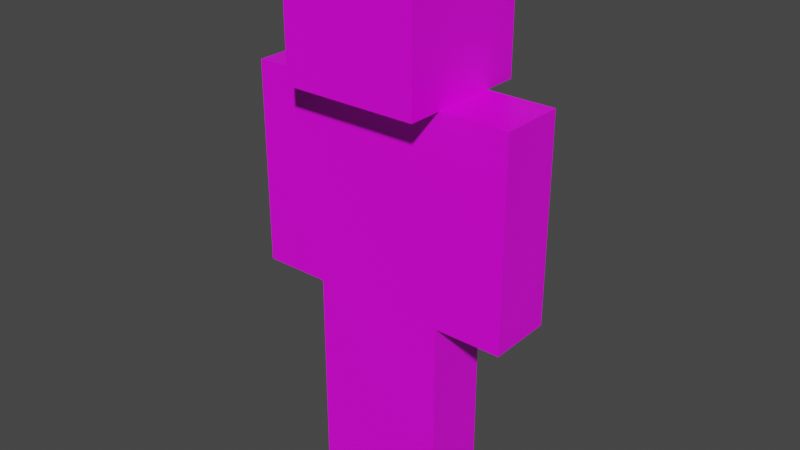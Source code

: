 # Source: steve.blend  (saved by Blender 2.91.10; exported with 4.5.12 LTS)
import bpy
from mathutils import Matrix  # noqa: F401  (used for matrix-valued properties, if any)

bpy.ops.wm.read_factory_settings(use_empty=True)
scene = bpy.context.scene
scene.name = 'Scene'

# ---- collections
col_collection = bpy.data.collections.new('Collection'); scene.collection.children.link(col_collection)

# ---- images (referenced by path relative to the original .blend; pixels are not part of the script)
import os
ASSET_DIR = os.environ.get("B2B_ASSET_DIR", "")  # directory of the original .blend (textures are referenced by path, not embedded)
HERE = os.path.dirname(os.path.abspath(__file__))  # packed textures are extracted next to this script under _unpacked/

def load_image(name, relpath, width, height, colorspace="sRGB"):
    """Load a texture the original file referenced (path relative to the .blend, or extracted next to this script)."""
    p = next((c for c in (os.path.join(HERE, relpath), os.path.join(ASSET_DIR, relpath)) if relpath and os.path.exists(c)), "")
    if p:
        img = bpy.data.images.load(p, check_existing=True)
        img.name = name
    else:  # same state as the original file: an image datablock whose file is absent (Cycles renders it pink)
        img = bpy.data.images.new(name, width, height)
        img.source = "FILE"
        img.filepath = "//" + (relpath or name)
    img.colorspace_settings.name = colorspace
    return img
img_steve_txt_jpg = load_image('steve_txt.jpg', 'steve_txt.jpg', 1024, 1024, 'sRGB')

# ---- materials (node trees are filled in below, after node groups)
mat_material = bpy.data.materials.new('Material')
mat_material.alpha_threshold = 0.0
mat_material.use_transparent_shadow = False
mat_material.line_color = (0.0, 0.0, 0.0, 1.0)

# ---- material node trees
mat_material.use_nodes = True; mat_material.node_tree.nodes.clear()
_N = mat_material.node_tree.nodes; _L = mat_material.node_tree.links
n0 = _N.new('ShaderNodeOutputMaterial'); n0.name = 'Material Output'; n0.location = (300, 300)
n1 = _N.new('ShaderNodeBsdfPrincipled'); n1.name = 'Principled BSDF'; n1.location = (10, 300)
n1.distribution = 'GGX'
n1.subsurface_method = 'BURLEY'
n1.inputs[2].default_value = 0.4
n1.inputs[3].default_value = 1.45
n1.inputs[27].default_value = (0.0, 0.0, 0.0, 1.0)
n1.inputs[28].default_value = 1.0
n2 = _N.new('ShaderNodeTexImage'); n2.name = 'Image Texture'; n2.location = (-280, 280)
n2.image = img_steve_txt_jpg
_L.new(n1.outputs[0], n0.inputs[0])
_L.new(n2.outputs[0], n1.inputs[0])
n0.is_active_output = True

# ---- world
world_world = bpy.data.worlds.new('World'); scene.world = world_world
world_world.use_nodes = True; world_world.node_tree.nodes.clear()
_N = world_world.node_tree.nodes; _L = world_world.node_tree.links
n0 = _N.new('ShaderNodeOutputWorld'); n0.name = 'World Output'; n0.location = (300, 300)
n1 = _N.new('ShaderNodeBackground'); n1.name = 'Background'; n1.location = (10, 300)
n1.inputs[0].default_value = (0.05088, 0.05088, 0.05088, 1.0)
_L.new(n1.outputs[0], n0.inputs[0])
n0.is_active_output = True
world_world.color = (0.05088, 0.05088, 0.05088)
world_world.use_sun_shadow = False
world_world.sun_shadow_jitter_overblur = 0.0

# ---- meshes
me_cube = bpy.data.meshes.new('Cube')
me_cube.from_pydata([(0.2424, 0.1172, 0.6901), (0.2424, 0.1172, -0.7688), (0.2424, -0.1172, 0.6901), (0.2424, -0.1172, -0.7688), (-0.2424, 0.1172, 0.6901), (-0.2424, 0.1172, -0.7688), (-0.2424, -0.1172, 0.6901), (-0.2424, -0.1172, -0.7688), (0.2424, 0.1172, -0.04309), (-0.2424, -0.1172, -0.04309), (0.2424, -0.1172, -0.04309), (-0.2424, 0.1172, -0.04309), (-0.4844, -0.1172, -0.04309), (-0.4844, -0.1172, 0.6901), (0.4844, 0.1172, 0.6901), (0.4844, -0.1172, 0.6901), (-0.4844, 0.1172, 0.6901), (0.4844, 0.1172, -0.04309), (0.4844, -0.1172, -0.04309), (-0.4844, 0.1172, -0.04309), (0.2424, -0.2416, 0.6901), (-0.2424, -0.2416, 0.6901), (0.2424, 0.2416, 0.6901), (-0.2424, 0.2416, 0.6901), (0.2424, -0.2416, 1.171), (-0.2424, -0.2416, 1.171), (0.2424, 0.2416, 1.171), (-0.2424, 0.2416, 1.171), (-3.744e-10, 0.1172, -0.7688), (-3.744e-10, -0.1172, -0.7688), (-3.744e-10, 0.1172, -0.04309), (-3.744e-10, -0.1172, -0.04309)], [], [(0, 4, 23, 22), (10, 2, 6, 9, 31), (9, 6, 13, 12), (28, 1, 3, 29), (2, 10, 18, 15), (11, 4, 0, 8, 30), (28, 30, 8, 1), (1, 8, 10, 3), (7, 9, 11, 5), (29, 31, 9, 7), (12, 13, 16, 19), (17, 14, 15, 18), (8, 0, 14, 17), (10, 8, 17, 18), (4, 11, 19, 16), (6, 4, 16, 13), (11, 9, 12, 19), (0, 2, 15, 14), (21, 20, 24, 25), (6, 2, 20, 21), (4, 6, 21, 23), (2, 0, 22, 20), (26, 27, 25, 24), (22, 23, 27, 26), (20, 22, 26, 24), (23, 21, 25, 27), (3, 10, 31, 29), (5, 11, 30, 28), (5, 28, 29, 7)])
_uv = me_cube.uv_layers.new(name='UVMap')
_uv.uv.foreach_set('vector', [0.3732, 0.9337, 0.2518, 0.9337, 0.2518, 0.996, 0.3732, 0.996, 0.4359, 0.00141, 0.4359, 0.3715, 0.3151, 0.3715, 0.3151, 0.00141, 0.3755, 0.00141, 0.7475, 0.0004845, 0.7475, 0.3719, 0.6894, 0.3719, 0.6894, 0.0004845, 0.1845, 0.4938, 0.1301, 0.4938, 0.1301, 0.3887, 0.1845, 0.3887, 0.6881, 0.376, 0.6881, 0.0002589, 0.7498, 0.0002589, 0.7498, 0.376, 0.5027, 0.006671, 0.5027, 0.3728, 0.6241, 0.3728, 0.6241, 0.006671, 0.5634, 0.006671, 0.1882, 0.0001083, 0.1882, 0.3697, 0.2483, 0.3697, 0.2483, 0.0001083, 0.001062, 0.003435, 0.001062, 0.3763, 0.06231, 0.3763, 0.06231, 0.003435, 0.1265, 0.0005654, 0.1265, 0.3714, 0.1856, 0.3714, 0.1856, 0.0005654, 0.1238, 0.002408, 0.1238, 0.37, 0.06426, 0.37, 0.06426, 0.002408, 0.6287, 0.007826, 0.6287, 0.3725, 0.6844, 0.3725, 0.6844, 0.007826, 0.6844, 0.007826, 0.6844, 0.3725, 0.6287, 0.3725, 0.6287, 0.007826, 0.6873, 0.003338, 0.6873, 0.3708, 0.7486, 0.3708, 0.7486, 0.003338, 0.7525, 0.3804, 0.7525, 0.4947, 0.8115, 0.4947, 0.8115, 0.3804, 0.7475, 0.3719, 0.7475, 0.0004844, 0.6894, 0.0004844, 0.6894, 0.3719, 0.7476, 0.383, 0.7476, 0.4955, 0.6895, 0.4955, 0.6895, 0.383, 0.8116, 0.4933, 0.8116, 0.379, 0.7526, 0.379, 0.7526, 0.4933, 0.6891, 0.4955, 0.6891, 0.383, 0.7471, 0.383, 0.7471, 0.4955, 0.1272, 0.5057, 0.2474, 0.5057, 0.2474, 0.7443, 0.1272, 0.7443, 0.2518, 0.8163, 0.3732, 0.8163, 0.3732, 0.754, 0.2518, 0.754, 0.875, 0.5, 0.875, 0.75, 0.875, 0.75, 0.875, 0.5, 0.625, 0.75, 0.625, 0.5, 0.625, 0.5, 0.625, 0.75, 0.2492, 0.9963, 0.1275, 0.9963, 0.1275, 0.7537, 0.2492, 0.7537, 0.3756, 0.5015, 0.5, 0.5015, 0.5, 0.7485, 0.3756, 0.7485, 0.2514, 0.5039, 0.3719, 0.5039, 0.3719, 0.7439, 0.2514, 0.7439, 0.3719, 0.5039, 0.2514, 0.5039, 0.2514, 0.7439, 0.3719, 0.7439, 0.124, 0.0001083, 0.124, 0.3697, 0.06384, 0.3697, 0.06384, 0.0001083, 0.1893, -0.001759, 0.1893, 0.3698, 0.2488, 0.3698, 0.2488, -0.001759, 0.1274, 0.383, 0.1843, 0.383, 0.1843, 0.497, 0.1274, 0.497])
me_cube.materials.append(mat_material)
me_cube.use_remesh_preserve_volume = False
me_cube.use_remesh_preserve_attributes = False
me_cube.use_mirror_vertex_groups = False
me_cube.update()

# ---- objects
ob_cube = bpy.data.objects.new('Cube', me_cube)

# ---- transforms, parenting, visibility, modifiers, constraints
ob_cube.location = (0.0, 0.0, 0.0)
ob_cube.rotation_euler = (0.0, -0.0, 3.142)
ob_cube.scale = (2.0, 2.0, 2.0)
ob_cube.lock_rotations_4d = False
ob_cube.empty_display_type = 'ARROWS'
ob_cube.lineart.crease_threshold = 0.0

# ---- collection membership
col_collection.objects.link(ob_cube)

# ---- scene / render settings (as saved in the file)
scene.frame_start = 1; scene.frame_end = 250; scene.frame_set(1)
scene.render.engine = 'BLENDER_EEVEE_NEXT'
scene.cycles.use_denoising = False
scene.cycles.samples = 128
scene.cycles.sampling_pattern = 'TABULATED_SOBOL'
scene.cycles.use_adaptive_sampling = False
scene.cycles.use_light_tree = False
scene.view_settings.view_transform = 'Filmic'
bpy.context.view_layer.update()

# ---- added for rendering (the .blend has no active camera and no usable light): camera, sun
cam_auto = bpy.data.cameras.new('AutoCamera')
cam_auto.lens = 50.0
cam_auto.sensor_width = 36.0
cam_auto.clip_end = 1000.0
ob_auto_camera = bpy.data.objects.new('AutoCamera', cam_auto)
scene.collection.objects.link(ob_auto_camera)
ob_auto_camera.location = (4.11109, -4.93331, 3.69132)
ob_auto_camera.rotation_euler = (1.09748, -7.21219e-08, 0.694738)
scene.camera = ob_auto_camera
light_auto_sun = bpy.data.lights.new('AutoSun', 'SUN')
light_auto_sun.energy = 3.0
light_auto_sun.angle = 0.0523599
ob_auto_sun = bpy.data.objects.new('AutoSun', light_auto_sun)
scene.collection.objects.link(ob_auto_sun)
ob_auto_sun.rotation_euler = (0.872665, 0.174533, 0.523599)
bpy.context.view_layer.update()
